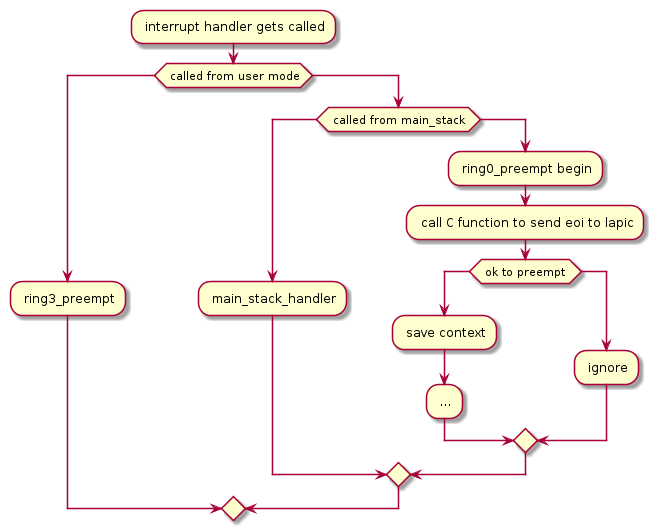

The diagram above was rendered by PlantUML. Its source (embedded in the PNG):
@startuml

: interrupt handler gets called;
if ( called from user mode) then
  : ring3_preempt;
else
    if ( called from main_stack ) then
       : main_stack_handler;
    else
       : ring0_preempt begin;
       : call C function to send eoi to lapic;
       if ( ok to preempt ) then
           : save context;
           : ...;
       else
           : ignore;
       endif
    endif
endif

@enduml